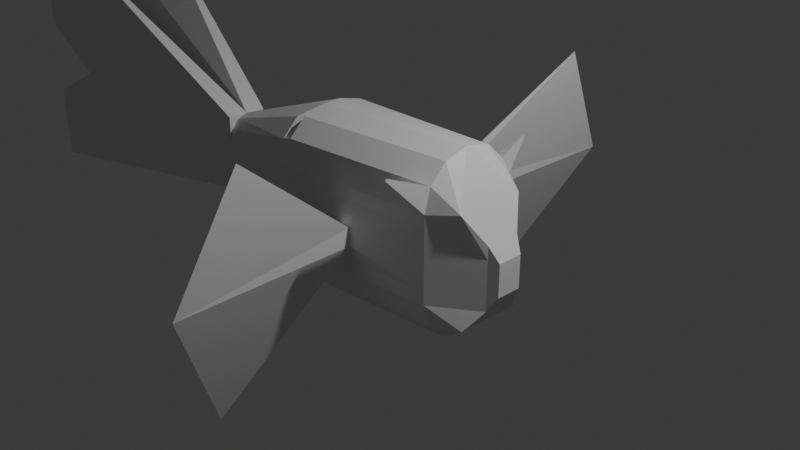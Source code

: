 # Source: fish3.blend  (saved by Blender 4.5.90; exported with 4.5.12 LTS)
import bpy
from mathutils import Matrix  # noqa: F401  (used for matrix-valued properties, if any)

bpy.ops.wm.read_factory_settings(use_empty=True)
scene = bpy.context.scene
scene.name = 'Scene'

# ---- collections
col_collection = bpy.data.collections.new('Collection'); scene.collection.children.link(col_collection)

# ---- materials (node trees are filled in below, after node groups)
mat_material = bpy.data.materials.new('Material')
mat_material.alpha_threshold = 0.0
mat_material.roughness = 0.5
mat_material.line_color = (0.0, 0.0, 0.0, 1.0)

# ---- material node trees
mat_material.use_nodes = True; mat_material.node_tree.nodes.clear()
_N = mat_material.node_tree.nodes; _L = mat_material.node_tree.links
n0 = _N.new('ShaderNodeOutputMaterial'); n0.name = 'Material Output'; n0.location = (200, 100)
n1 = _N.new('ShaderNodeBsdfPrincipled'); n1.name = 'Principled BSDF'; n1.location = (-200, 100)
n1.inputs[3].default_value = 1.45
_L.new(n1.outputs[0], n0.inputs[0])
n0.is_active_output = True

# ---- world
world_world = bpy.data.worlds.new('World'); scene.world = world_world
world_world.use_nodes = True; world_world.node_tree.nodes.clear()
_N = world_world.node_tree.nodes; _L = world_world.node_tree.links
n0 = _N.new('ShaderNodeOutputWorld'); n0.name = 'World Output'; n0.location = (200, 100)
n1 = _N.new('ShaderNodeBackground'); n1.name = 'Background'; n1.location = (-200, 100)
n1.inputs[0].default_value = (0.05088, 0.05088, 0.05088, 1.0)
_L.new(n1.outputs[0], n0.inputs[0])
n0.is_active_output = True
world_world.color = (0.05088, 0.05088, 0.05088)
world_world.sun_shadow_jitter_overblur = 0.0

# ---- cameras
cam_camera = bpy.data.cameras.new('Camera')
cam_camera.clip_end = 100.0
cam_camera.ortho_scale = 7.314

# ---- lights
light_light = bpy.data.lights.new('Light', 'POINT')
light_light.energy = 1000.0
light_light.shadow_soft_size = 0.1

# ---- meshes
me_cube = bpy.data.meshes.new('Cube')
me_cube.from_pydata([(-2.552, 0.0, 0.4442), (-2.552, 0.0, -0.4442), (-1.0, 0.0, -1.0), (0.921, 0.0, 1.076), (-1.0, 0.0, 1.0), (0.921, 0.0, -0.924), (-2.552, 0.0, 0.4442), (-2.552, 0.0, -0.4442), (-2.552, 0.2345, -0.4442), (-2.552, 0.2345, 0.4442), (-6.036, 0.5018, 1.762), (-6.036, 0.5018, -0.9636), (-4.955, 0.6286, -0.4074), (-4.971, 0.6286, 2.041), (-2.552, 0.0, -0.4442), (1.392, 0.1961, 0.2802), (1.392, 0.1961, -0.4123), (1.392, 0.0, 0.2802), (1.392, 0.0, -0.4123), (1.492, 0.1433, 0.1151), (1.492, 0.1433, -0.2472), (1.492, 0.0, 0.1151), (1.492, 0.0, -0.2472), (-2.552, 0.2345, 0.1481), (-2.552, 0.2345, -0.1481), (0.921, 0.5517, 0.4093), (0.921, 0.5517, -0.2573), (-1.0, 0.6405, 0.3333), (-1.0, 0.6405, -0.3333), (-2.552, 0.0, 0.1481), (-2.552, 0.0, -0.1481), (1.0, 0.0, 0.3333), (1.0, 0.0, -0.3333), (-1.0, 0.0, 0.3333), (-1.0, 0.0, -0.3333), (-2.552, 0.2345, 0.1481), (-2.552, 0.2345, -0.1481), (-2.552, 0.0, 0.1481), (-2.552, 0.0, -0.1481), (-4.963, 0.6286, 0.4654), (-6.036, 0.5018, 0.8537), (-6.036, 0.5018, -0.05496), (1.392, 0.1961, 0.1374), (1.392, 0.1961, -0.1374), (1.392, 0.0, 0.1374), (1.392, 0.0, -0.1374), (1.492, 0.1433, 0.08241), (1.492, 0.1433, -0.08241), (1.492, 0.0, 0.08241), (1.492, 0.0, -0.08241), (0.01107, 0.6739, 0.1324), (0.01107, 0.6739, -0.06985), (-0.1277, 0.6739, 0.1324), (-0.1277, 0.6739, -0.06985), (0.3835, 2.186, 1.374), (0.2417, 2.841, 0.05914), (-0.2067, 1.433, -0.6181), (-0.5823, 1.93, -1.828), (0.921, 0.5517, 0.5487), (0.921, 0.02433, 1.076), (1.222, 0.3892, 0.5929), (0.921, 0.481, 0.8123), (0.921, 0.288, 1.005), (-1.0, 0.1132, 1.0), (-1.0, 0.6405, 0.4727), (-1.0, 0.3768, 0.9294), (-1.0, 0.5698, 0.7363), (0.921, 0.02789, -0.924), (0.921, 0.5517, -0.4002), (1.246, 0.3616, -0.6312), (0.921, 0.2898, -0.8538), (0.921, 0.4815, -0.6621), (-1.0, 0.6405, -0.4762), (-1.0, 0.1167, -1.0), (-1.0, 0.5703, -0.7381), (-1.0, 0.3786, -0.9298), (-2.552, 0.0, 0.4442), (-2.552, 0.2345, 0.1481), (-2.552, 0.2345, 0.4442), (-2.552, 0.1172, 0.4046), (-2.552, 0.2031, 0.2962), (-1.0, 0.6405, 0.4727), (-1.0, 0.1132, 1.0), (-1.0, 0.3768, 0.9293), (-1.0, 0.5698, 0.7363), (-1.176, 0.5237, 0.6732), (-1.176, 0.3307, 0.8662), (-2.552, 0.2345, -0.1481), (-2.552, 0.0, -0.4442), (-2.552, 0.2345, -0.4442), (-2.552, 0.2031, -0.2962), (-2.552, 0.1172, -0.4046), (-1.0, 0.1167, -1.0), (-1.0, 0.6405, -0.4762), (-1.0, 0.5703, -0.7381), (-1.0, 0.3786, -0.9298), (-1.175, 0.3328, -0.8671), (-1.175, 0.5245, -0.6754), (-2.552, -0.2345, -0.4442), (-2.552, -0.2345, 0.4442), (-6.036, -0.5018, 1.762), (-6.036, -0.5018, -0.9636), (-4.955, -0.6286, -0.4074), (-4.971, -0.6286, 2.041), (1.392, -0.1961, 0.2802), (1.392, -0.1961, -0.4123), (1.492, -0.1433, 0.1151), (1.492, -0.1433, -0.2472), (-2.552, -0.2345, 0.1481), (-2.552, -0.2345, -0.1481), (0.921, -0.5517, 0.4093), (0.921, -0.5517, -0.2573), (-1.0, -0.6405, 0.3333), (-1.0, -0.6405, -0.3333), (-2.552, -0.2345, 0.1481), (-2.552, -0.2345, -0.1481), (-4.963, -0.6286, 0.4654), (-6.036, -0.5018, 0.8537), (-6.036, -0.5018, -0.05496), (1.392, -0.1961, 0.1374), (1.392, -0.1961, -0.1374), (1.492, -0.1433, 0.08241), (1.492, -0.1433, -0.08241), (0.01107, -0.6739, 0.1324), (0.01107, -0.6739, -0.06985), (-0.1277, -0.6739, 0.1324), (-0.1277, -0.6739, -0.06985), (0.3835, -2.186, 1.374), (0.2417, -2.841, 0.05914), (-0.2067, -1.433, -0.6181), (-0.5823, -1.93, -1.828), (0.921, -0.5517, 0.5487), (0.921, -0.02433, 1.076), (1.222, -0.3892, 0.5929), (0.921, -0.481, 0.8123), (0.921, -0.288, 1.005), (-1.0, -0.1132, 1.0), (-1.0, -0.6405, 0.4727), (-1.0, -0.3768, 0.9294), (-1.0, -0.5698, 0.7363), (0.921, -0.02789, -0.924), (0.921, -0.5517, -0.4002), (1.246, -0.3616, -0.6312), (0.921, -0.2898, -0.8538), (0.921, -0.4815, -0.6621), (-1.0, -0.6405, -0.4762), (-1.0, -0.1167, -1.0), (-1.0, -0.5703, -0.7381), (-1.0, -0.3786, -0.9298), (-2.552, -0.2345, 0.1481), (-2.552, -0.2345, 0.4442), (-2.552, -0.1172, 0.4046), (-2.552, -0.2031, 0.2962), (-1.0, -0.6405, 0.4727), (-1.0, -0.1132, 1.0), (-1.0, -0.3768, 0.9293), (-1.0, -0.5698, 0.7363), (-1.176, -0.5237, 0.6732), (-1.176, -0.3307, 0.8662), (-2.552, -0.2345, -0.1481), (-2.552, -0.2345, -0.4442), (-2.552, -0.2031, -0.2962), (-2.552, -0.1172, -0.4046), (-1.0, -0.1167, -1.0), (-1.0, -0.6405, -0.4762), (-1.0, -0.5703, -0.7381), (-1.0, -0.3786, -0.9298), (-1.175, -0.3328, -0.8671), (-1.175, -0.5245, -0.6754), (0.6666, 0.5272, 0.6739), (0.8564, 0.8702, 0.8989), (0.8564, 0.8619, 0.9296), (0.8268, 0.8673, 0.9135), (0.5141, -0.5397, 0.6473), (0.8167, -0.9357, 0.9705), (0.8167, -0.929, 0.9955), (0.7782, -0.9346, 0.9799)], [], [(33, 4, 0, 29), (6, 9, 13, 10), (29, 0, 6, 37), (40, 10, 13, 39), (36, 8, 12, 39), (37, 6, 10, 40), (8, 7, 11, 12), (15, 17, 21, 19), (32, 5, 18, 45), (46, 19, 21, 48), (42, 15, 19, 46), (45, 18, 22, 49), (18, 16, 20, 22), (17, 44, 48, 21), (44, 45, 49, 48), (16, 43, 47, 20), (43, 42, 46, 47), (20, 47, 49, 22), (47, 46, 48, 49), (26, 25, 42, 43), (3, 31, 44, 17), (31, 32, 45, 44), (7, 38, 41, 11), (37, 40, 39, 41, 38), (9, 35, 39, 13), (35, 36, 39), (11, 41, 39, 12), (1, 30, 38, 7), (30, 29, 37, 38), (23, 24, 36, 35), (28, 27, 52, 53), (2, 34, 30, 1), (34, 33, 29, 30), (27, 28, 24, 23), (52, 50, 54, 56), (25, 26, 51, 50), (27, 25, 50, 52), (26, 28, 53, 51), (57, 56, 54, 55), (53, 52, 56, 57), (51, 53, 57, 55), (50, 51, 55, 54), (58, 61, 60), (61, 62, 60), (62, 59, 60), (63, 59, 62, 65), (65, 62, 61, 66), (66, 61, 169, 58, 64), (59, 63, 4, 3), (60, 59, 3, 17, 15), (25, 58, 60, 15, 42), (27, 64, 58, 25), (67, 70, 69), (70, 71, 69), (71, 68, 69), (67, 73, 75, 70), (70, 75, 74, 71), (71, 74, 72, 68), (72, 28, 26, 68), (69, 68, 26, 43, 16), (73, 67, 5, 2), (5, 67, 69, 16, 18), (76, 79, 78), (79, 80, 78), (80, 77, 78), (81, 85, 86, 82, 83, 84), (76, 82, 86, 79), (79, 86, 85, 80), (80, 85, 81, 77), (4, 63, 82, 76, 0), (0, 76, 78, 9, 6), (78, 77, 23, 35, 9), (81, 64, 27, 23, 77), (63, 65, 83, 82), (65, 66, 84, 83), (66, 64, 81, 84), (87, 90, 89), (90, 91, 89), (91, 88, 89), (92, 96, 97, 93, 94, 95), (87, 93, 97, 90), (90, 97, 96, 91), (91, 96, 92, 88), (28, 72, 93, 87, 24), (89, 88, 1, 7, 8), (24, 87, 89, 8, 36), (92, 73, 2, 1, 88), (72, 74, 94, 93), (74, 75, 95, 94), (75, 73, 92, 95), (6, 100, 103, 99), (117, 116, 103, 100), (115, 116, 102, 98), (37, 117, 100, 6), (98, 102, 101, 7), (104, 106, 21, 17), (121, 48, 21, 106), (119, 121, 106, 104), (18, 22, 107, 105), (105, 107, 122, 120), (120, 122, 121, 119), (107, 22, 49, 122), (122, 49, 48, 121), (111, 120, 119, 110), (7, 101, 118, 38), (37, 38, 118, 116, 117), (99, 103, 116, 114), (114, 116, 115), (101, 102, 116, 118), (108, 114, 115, 109), (113, 126, 125, 112), (112, 108, 109, 113), (125, 129, 127, 123), (110, 123, 124, 111), (112, 125, 123, 110), (111, 124, 126, 113), (130, 128, 127, 129), (126, 130, 129, 125), (124, 128, 130, 126), (123, 127, 128, 124), (131, 133, 134), (134, 133, 135), (135, 133, 132), (136, 138, 135, 132), (138, 139, 134, 135), (139, 137, 131, 173, 134), (132, 3, 4, 136), (133, 104, 17, 3, 132), (110, 119, 104, 133, 131), (112, 110, 131, 137), (140, 142, 143), (143, 142, 144), (144, 142, 141), (140, 143, 148, 146), (143, 144, 147, 148), (144, 141, 145, 147), (145, 141, 111, 113), (142, 105, 120, 111, 141), (146, 2, 5, 140), (5, 18, 105, 142, 140), (76, 150, 151), (151, 150, 152), (152, 150, 149), (153, 156, 155, 154, 158, 157), (76, 151, 158, 154), (151, 152, 157, 158), (152, 149, 153, 157), (4, 0, 76, 154, 136), (0, 6, 99, 150, 76), (150, 99, 114, 108, 149), (153, 149, 108, 112, 137), (136, 154, 155, 138), (138, 155, 156, 139), (139, 156, 153, 137), (159, 160, 161), (161, 160, 162), (162, 160, 88), (163, 166, 165, 164, 168, 167), (159, 161, 168, 164), (161, 162, 167, 168), (162, 88, 163, 167), (113, 109, 159, 164, 145), (160, 98, 7, 1, 88), (109, 115, 98, 160, 159), (163, 88, 1, 2, 146), (145, 164, 165, 147), (147, 165, 166, 148), (148, 166, 163, 146), (170, 172, 171), (58, 169, 172, 170), (169, 61, 171, 172), (61, 58, 170, 171), (175, 176, 174), (173, 131, 174, 176), (134, 173, 176, 175), (131, 134, 175, 174)])
_uv = me_cube.uv_layers.new(name='UVMap')
_uv.uv.foreach_set('vector', [0.0, 0.0, 0.0, 0.0, 0.0, 0.0, 0.0, 0.0, 0.875, 0.625, 0.875, 0.5, 0.875, 0.5, 0.875, 0.625, 0.0, 0.0, 0.0, 0.0, 0.0, 0.0, 0.0, 0.0, 0.5417, 0.125, 0.625, 0.125, 0.625, 0.25, 0.5417, 0.25, 0.4583, 0.25, 0.375, 0.25, 0.375, 0.25, 0.4583, 0.25, 0.0, 0.0, 0.0, 0.0, 0.0, 0.0, 0.0, 0.0, 0.125, 0.5, 0.125, 0.625, 0.125, 0.625, 0.125, 0.5, 0.625, 0.5, 0.625, 0.625, 0.625, 0.625, 0.625, 0.5, 0.0, 0.0, 0.0, 0.0, 0.0, 0.0, 0.0, 0.0, 0.5417, 0.5, 0.625, 0.5, 0.625, 0.625, 0.5417, 0.625, 0.5417, 0.5, 0.625, 0.5, 0.625, 0.5, 0.5417, 0.5, 0.0, 0.0, 0.0, 0.0, 0.0, 0.0, 0.0, 0.0, 0.375, 0.625, 0.375, 0.5, 0.375, 0.5, 0.375, 0.625, 0.0, 0.0, 0.0, 0.0, 0.0, 0.0, 0.0, 0.0, 0.0, 0.0, 0.0, 0.0, 0.0, 0.0, 0.0, 0.0, 0.375, 0.5, 0.4583, 0.5, 0.4583, 0.5, 0.375, 0.5, 0.4583, 0.5, 0.5417, 0.5, 0.5417, 0.5, 0.4583, 0.5, 0.375, 0.5, 0.4583, 0.5, 0.4583, 0.625, 0.375, 0.625, 0.4583, 0.5, 0.5417, 0.5, 0.5417, 0.625, 0.4583, 0.625, 0.4583, 0.5, 0.5417, 0.5, 0.5417, 0.5, 0.4583, 0.5, 0.0, 0.0, 0.0, 0.0, 0.0, 0.0, 0.0, 0.0, 0.0, 0.0, 0.0, 0.0, 0.0, 0.0, 0.0, 0.0, 0.0, 0.0, 0.0, 0.0, 0.0, 0.0, 0.0, 0.0, 0.0, 0.0, 0.0, 0.0, 0.5417, 0.25, 0.4583, 0.125, 0.0, 0.0, 0.625, 0.25, 0.5417, 0.25, 0.5417, 0.25, 0.625, 0.25, 0.5417, 0.25, 0.4583, 0.25, 0.5417, 0.25, 0.375, 0.125, 0.4583, 0.125, 0.4583, 0.25, 0.375, 0.25, 0.0, 0.0, 0.0, 0.0, 0.0, 0.0, 0.0, 0.0, 0.0, 0.0, 0.0, 0.0, 0.0, 0.0, 0.0, 0.0, 0.5417, 0.25, 0.4583, 0.25, 0.4583, 0.25, 0.5417, 0.25, 0.4583, 0.25, 0.5417, 0.25, 0.5417, 0.25, 0.4583, 0.25, 0.0, 0.0, 0.0, 0.0, 0.0, 0.0, 0.0, 0.0, 0.0, 0.0, 0.0, 0.0, 0.0, 0.0, 0.0, 0.0, 0.5417, 0.25, 0.4583, 0.25, 0.4583, 0.25, 0.5417, 0.25, 0.5417, 0.25, 0.5417, 0.5, 0.5417, 0.5, 0.5417, 0.25, 0.5417, 0.5, 0.4583, 0.5, 0.4583, 0.5, 0.5417, 0.5, 0.5417, 0.25, 0.5417, 0.5, 0.5417, 0.5, 0.5417, 0.25, 0.4583, 0.5, 0.4583, 0.25, 0.4583, 0.25, 0.4583, 0.5, 0.4583, 0.25, 0.5417, 0.25, 0.5417, 0.5, 0.4583, 0.5, 0.4583, 0.25, 0.5417, 0.25, 0.5417, 0.25, 0.4583, 0.25, 0.4583, 0.5, 0.4583, 0.25, 0.4583, 0.25, 0.4583, 0.5, 0.5417, 0.5, 0.4583, 0.5, 0.4583, 0.5, 0.5417, 0.5, 0.5591, 0.5, 0.592, 0.5, 0.625, 0.5, 0.592, 0.5, 0.625, 0.5, 0.625, 0.5, 0.625, 0.5, 0.625, 0.5, 0.625, 0.5, 0.875, 0.6029, 0.625, 0.6029, 0.625, 0.5, 0.875, 0.5, 0.625, 0.25, 0.625, 0.5, 0.592, 0.5, 0.592, 0.25, 0.592, 0.25, 0.592, 0.5, 0.576, 0.4669, 0.5591, 0.5, 0.5591, 0.25, 0.625, 0.6029, 0.875, 0.6029, 0.875, 0.625, 0.625, 0.625, 0.625, 0.5, 0.625, 0.6029, 0.625, 0.625, 0.625, 0.625, 0.625, 0.5, 0.5417, 0.5, 0.5591, 0.5, 0.625, 0.5, 0.625, 0.5, 0.5417, 0.5, 0.5417, 0.25, 0.5591, 0.25, 0.5591, 0.5, 0.5417, 0.5, 0.375, 0.6022, 0.375, 0.5511, 0.375, 0.5, 0.375, 0.5511, 0.375, 0.5, 0.375, 0.5, 0.375, 0.5, 0.375, 0.5, 0.375, 0.5, 0.375, 0.6022, 0.125, 0.6022, 0.125, 0.5511, 0.375, 0.5511, 0.375, 0.5511, 0.125, 0.5511, 0.125, 0.5, 0.375, 0.5, 0.375, 0.5, 0.375, 0.25, 0.4405, 0.25, 0.4405, 0.5, 0.4405, 0.25, 0.4583, 0.25, 0.4583, 0.5, 0.4405, 0.5, 0.375, 0.5, 0.4405, 0.5, 0.4583, 0.5, 0.4583, 0.5, 0.375, 0.5, 0.125, 0.6022, 0.375, 0.6022, 0.375, 0.625, 0.125, 0.625, 0.375, 0.625, 0.375, 0.6022, 0.375, 0.5, 0.375, 0.5, 0.375, 0.625, 0.625, 0.25, 0.6138, 0.25, 0.625, 0.25, 0.6138, 0.25, 0.5833, 0.25, 0.625, 0.25, 0.5833, 0.25, 0.5417, 0.25, 0.625, 0.25, 0.5591, 0.25, 0.5933, 0.25, 0.6205, 0.25, 0.5987, 0.25, 0.5959, 0.25, 0.592, 0.25, 0.875, 0.625, 0.875, 0.6029, 0.875, 0.5, 0.875, 0.5, 0.625, 0.25, 0.6205, 0.25, 0.5933, 0.25, 0.5838, 0.25, 0.5838, 0.25, 0.5933, 0.25, 0.5591, 0.25, 0.5417, 0.25, 0.875, 0.625, 0.875, 0.6029, 0.875, 0.6029, 0.875, 0.625, 0.875, 0.625, 0.875, 0.625, 0.875, 0.625, 0.875, 0.5, 0.875, 0.5, 0.875, 0.625, 0.625, 0.25, 0.5417, 0.25, 0.5417, 0.25, 0.5417, 0.25, 0.625, 0.25, 0.5591, 0.25, 0.5591, 0.25, 0.5417, 0.25, 0.5417, 0.25, 0.5417, 0.25, 0.625, 0.25, 0.625, 0.25, 0.5959, 0.25, 0.5987, 0.25, 0.625, 0.25, 0.592, 0.25, 0.592, 0.25, 0.5959, 0.25, 0.592, 0.25, 0.5591, 0.25, 0.5591, 0.25, 0.592, 0.25, 0.125, 0.5, 0.125, 0.5167, 0.125, 0.5, 0.125, 0.5167, 0.125, 0.5625, 0.125, 0.5, 0.125, 0.5625, 0.125, 0.625, 0.125, 0.5, 0.125, 0.6022, 0.125, 0.5491, 0.125, 0.5062, 0.125, 0.5349, 0.125, 0.5421, 0.125, 0.5511, 0.4583, 0.25, 0.4405, 0.25, 0.375, 0.25, 0.375, 0.25, 0.125, 0.5, 0.125, 0.5062, 0.125, 0.5491, 0.125, 0.5617, 0.125, 0.5617, 0.125, 0.5491, 0.125, 0.6022, 0.125, 0.625, 0.4583, 0.25, 0.4405, 0.25, 0.4405, 0.25, 0.4583, 0.25, 0.4583, 0.25, 0.125, 0.5, 0.125, 0.625, 0.125, 0.625, 0.125, 0.625, 0.125, 0.5, 0.4583, 0.25, 0.4583, 0.25, 0.375, 0.25, 0.375, 0.25, 0.4583, 0.25, 0.125, 0.6022, 0.125, 0.6022, 0.125, 0.625, 0.125, 0.625, 0.125, 0.625, 0.125, 0.5, 0.125, 0.5, 0.125, 0.5421, 0.125, 0.5349, 0.125, 0.5, 0.125, 0.5511, 0.125, 0.5511, 0.125, 0.5421, 0.125, 0.5511, 0.125, 0.6022, 0.125, 0.6022, 0.125, 0.5511, 0.875, 0.625, 0.875, 0.625, 0.875, 0.5, 0.875, 0.5, 0.5417, 0.125, 0.5417, 0.25, 0.625, 0.25, 0.625, 0.125, 0.4583, 0.25, 0.4583, 0.25, 0.375, 0.25, 0.375, 0.25, 0.0, 0.0, 0.0, 0.0, 0.0, 0.0, 0.0, 0.0, 0.125, 0.5, 0.125, 0.5, 0.125, 0.625, 0.125, 0.625, 0.625, 0.5, 0.625, 0.5, 0.625, 0.625, 0.625, 0.625, 0.5417, 0.5, 0.5417, 0.625, 0.625, 0.625, 0.625, 0.5, 0.5417, 0.5, 0.5417, 0.5, 0.625, 0.5, 0.625, 0.5, 0.375, 0.625, 0.375, 0.625, 0.375, 0.5, 0.375, 0.5, 0.375, 0.5, 0.375, 0.5, 0.4583, 0.5, 0.4583, 0.5, 0.4583, 0.5, 0.4583, 0.5, 0.5417, 0.5, 0.5417, 0.5, 0.375, 0.5, 0.375, 0.625, 0.4583, 0.625, 0.4583, 0.5, 0.4583, 0.5, 0.4583, 0.625, 0.5417, 0.625, 0.5417, 0.5, 0.4583, 0.5, 0.4583, 0.5, 0.5417, 0.5, 0.5417, 0.5, 0.0, 0.0, 0.0, 0.0, 0.0, 0.0, 0.0, 0.0, 0.0, 0.0, 0.0, 0.0, 0.4583, 0.125, 0.5417, 0.25, 0.0, 0.0, 0.625, 0.25, 0.625, 0.25, 0.5417, 0.25, 0.5417, 0.25, 0.5417, 0.25, 0.5417, 0.25, 0.4583, 0.25, 0.375, 0.125, 0.375, 0.25, 0.4583, 0.25, 0.4583, 0.125, 0.5417, 0.25, 0.5417, 0.25, 0.4583, 0.25, 0.4583, 0.25, 0.4583, 0.25, 0.4583, 0.25, 0.5417, 0.25, 0.5417, 0.25, 0.5417, 0.25, 0.5417, 0.25, 0.4583, 0.25, 0.4583, 0.25, 0.5417, 0.25, 0.5417, 0.25, 0.5417, 0.5, 0.5417, 0.5, 0.5417, 0.5, 0.5417, 0.5, 0.4583, 0.5, 0.4583, 0.5, 0.5417, 0.25, 0.5417, 0.25, 0.5417, 0.5, 0.5417, 0.5, 0.4583, 0.5, 0.4583, 0.5, 0.4583, 0.25, 0.4583, 0.25, 0.4583, 0.25, 0.4583, 0.5, 0.5417, 0.5, 0.5417, 0.25, 0.4583, 0.25, 0.4583, 0.25, 0.5417, 0.25, 0.5417, 0.25, 0.4583, 0.5, 0.4583, 0.5, 0.4583, 0.25, 0.4583, 0.25, 0.5417, 0.5, 0.5417, 0.5, 0.4583, 0.5, 0.4583, 0.5, 0.5591, 0.5, 0.625, 0.5, 0.592, 0.5, 0.592, 0.5, 0.625, 0.5, 0.625, 0.5, 0.625, 0.5, 0.625, 0.5, 0.625, 0.5, 0.875, 0.6029, 0.875, 0.5, 0.625, 0.5, 0.625, 0.6029, 0.625, 0.25, 0.592, 0.25, 0.592, 0.5, 0.625, 0.5, 0.592, 0.25, 0.5591, 0.25, 0.5591, 0.5, 0.5734, 0.447, 0.592, 0.5, 0.625, 0.6029, 0.625, 0.625, 0.875, 0.625, 0.875, 0.6029, 0.625, 0.5, 0.625, 0.5, 0.625, 0.625, 0.625, 0.625, 0.625, 0.6029, 0.5417, 0.5, 0.5417, 0.5, 0.625, 0.5, 0.625, 0.5, 0.5591, 0.5, 0.5417, 0.25, 0.5417, 0.5, 0.5591, 0.5, 0.5591, 0.25, 0.375, 0.6022, 0.375, 0.5, 0.375, 0.5511, 0.375, 0.5511, 0.375, 0.5, 0.375, 0.5, 0.375, 0.5, 0.375, 0.5, 0.375, 0.5, 0.375, 0.6022, 0.375, 0.5511, 0.125, 0.5511, 0.125, 0.6022, 0.375, 0.5511, 0.375, 0.5, 0.125, 0.5, 0.125, 0.5511, 0.375, 0.5, 0.4405, 0.5, 0.4405, 0.25, 0.375, 0.25, 0.4405, 0.25, 0.4405, 0.5, 0.4583, 0.5, 0.4583, 0.25, 0.375, 0.5, 0.375, 0.5, 0.4583, 0.5, 0.4583, 0.5, 0.4405, 0.5, 0.125, 0.6022, 0.125, 0.625, 0.375, 0.625, 0.375, 0.6022, 0.375, 0.625, 0.375, 0.625, 0.375, 0.5, 0.375, 0.5, 0.375, 0.6022, 0.625, 0.25, 0.625, 0.25, 0.6138, 0.25, 0.6138, 0.25, 0.625, 0.25, 0.5833, 0.25, 0.5833, 0.25, 0.625, 0.25, 0.5417, 0.25, 0.5591, 0.25, 0.592, 0.25, 0.5959, 0.25, 0.5987, 0.25, 0.6205, 0.25, 0.5933, 0.25, 0.875, 0.625, 0.875, 0.5, 0.875, 0.5, 0.875, 0.6029, 0.625, 0.25, 0.5838, 0.25, 0.5933, 0.25, 0.6205, 0.25, 0.5838, 0.25, 0.5417, 0.25, 0.5591, 0.25, 0.5933, 0.25, 0.875, 0.625, 0.875, 0.625, 0.875, 0.625, 0.875, 0.6029, 0.875, 0.6029, 0.875, 0.625, 0.875, 0.625, 0.875, 0.5, 0.875, 0.5, 0.875, 0.625, 0.625, 0.25, 0.625, 0.25, 0.5417, 0.25, 0.5417, 0.25, 0.5417, 0.25, 0.5591, 0.25, 0.5417, 0.25, 0.5417, 0.25, 0.5417, 0.25, 0.5591, 0.25, 0.625, 0.25, 0.5987, 0.25, 0.5959, 0.25, 0.625, 0.25, 0.625, 0.25, 0.5959, 0.25, 0.592, 0.25, 0.592, 0.25, 0.592, 0.25, 0.592, 0.25, 0.5591, 0.25, 0.5591, 0.25, 0.125, 0.5, 0.125, 0.5, 0.125, 0.5167, 0.125, 0.5167, 0.125, 0.5, 0.125, 0.5625, 0.125, 0.5625, 0.125, 0.5, 0.125, 0.625, 0.125, 0.6022, 0.125, 0.5511, 0.125, 0.5421, 0.125, 0.5349, 0.125, 0.5062, 0.125, 0.5491, 0.4583, 0.25, 0.375, 0.25, 0.375, 0.25, 0.4405, 0.25, 0.125, 0.5, 0.125, 0.5617, 0.125, 0.5491, 0.125, 0.5062, 0.125, 0.5617, 0.125, 0.625, 0.125, 0.6022, 0.125, 0.5491, 0.4583, 0.25, 0.4583, 0.25, 0.4583, 0.25, 0.4405, 0.25, 0.4405, 0.25, 0.125, 0.5, 0.125, 0.5, 0.125, 0.625, 0.125, 0.625, 0.125, 0.625, 0.4583, 0.25, 0.4583, 0.25, 0.375, 0.25, 0.375, 0.25, 0.4583, 0.25, 0.125, 0.6022, 0.125, 0.625, 0.125, 0.625, 0.125, 0.625, 0.125, 0.6022, 0.125, 0.5, 0.125, 0.5349, 0.125, 0.5421, 0.125, 0.5, 0.125, 0.5, 0.125, 0.5421, 0.125, 0.5511, 0.125, 0.5511, 0.125, 0.5511, 0.125, 0.5511, 0.125, 0.6022, 0.125, 0.6022, 0.5591, 0.5, 0.576, 0.4669, 0.592, 0.5, 0.5591, 0.5, 0.576, 0.4669, 0.576, 0.4669, 0.5591, 0.5, 0.576, 0.4669, 0.592, 0.5, 0.592, 0.5, 0.576, 0.4669, 0.592, 0.5, 0.5591, 0.5, 0.5591, 0.5, 0.592, 0.5, 0.592, 0.5, 0.5734, 0.447, 0.5591, 0.5, 0.5734, 0.447, 0.5591, 0.5, 0.5591, 0.5, 0.5734, 0.447, 0.592, 0.5, 0.5734, 0.447, 0.5734, 0.447, 0.592, 0.5, 0.5591, 0.5, 0.592, 0.5, 0.592, 0.5, 0.5591, 0.5])
me_cube.materials.append(mat_material)
me_cube.use_mirror_vertex_groups = False
me_cube.update()

# ---- objects
ob_cube = bpy.data.objects.new('Cube', me_cube)
ob_light = bpy.data.objects.new('Light', light_light)
ob_camera = bpy.data.objects.new('Camera', cam_camera)

# ---- transforms, parenting, visibility, modifiers, constraints
ob_cube.location = (0.0, 0.0, 0.0)
ob_cube.lock_rotations_4d = False
ob_cube.empty_display_type = 'ARROWS'
ob_cube.lineart.crease_threshold = 0.0
ob_light.location = (4.076, 1.005, 5.904)
ob_light.rotation_euler = (0.6503, 0.05522, 1.866)
ob_light.lock_rotations_4d = False
ob_light.empty_display_type = 'ARROWS'
ob_light.color = (0.0, 0.0, 0.0, 0.0)
ob_light.lineart.crease_threshold = 0.0
ob_camera.location = (7.359, -6.926, 4.958)
ob_camera.rotation_euler = (1.109, 0.0, 0.8149)
ob_camera.lock_rotations_4d = False
ob_camera.empty_display_type = 'ARROWS'
ob_camera.color = (0.0, 0.0, 0.0, 0.0)
ob_camera.display_type = 'WIRE'
ob_camera.lineart.crease_threshold = 0.0

# ---- collection membership
col_collection.objects.link(ob_cube)
col_collection.objects.link(ob_light)
col_collection.objects.link(ob_camera)

# ---- scene / render settings (as saved in the file)
scene.camera = ob_camera
scene.frame_start = 1; scene.frame_end = 250; scene.frame_set(1)
scene.render.engine = 'BLENDER_EEVEE_NEXT'
bpy.context.view_layer.update()
